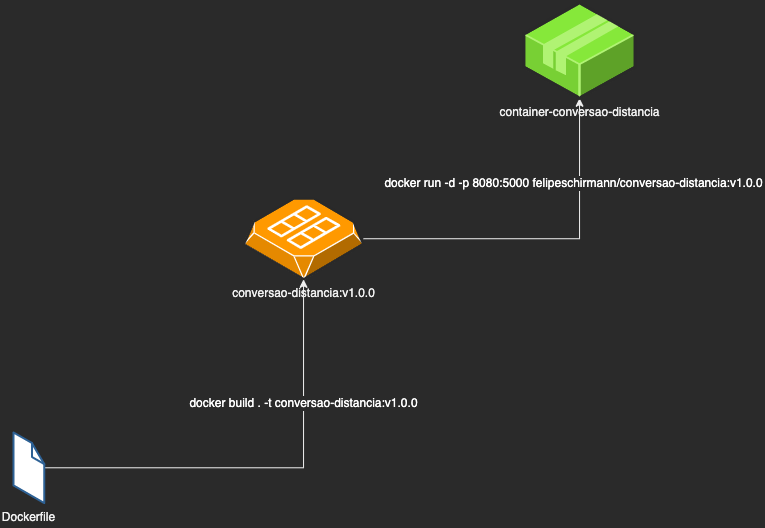

The diagram above was exported from draw.io. Its source (the exported page's mxGraphModel, read from the mxfile embedded in the PNG):
<mxGraphModel dx="-101" dy="545" grid="1" gridSize="10" guides="1" tooltips="1" connect="1" arrows="1" fold="1" page="1" pageScale="1" pageWidth="850" pageHeight="1100" background="none" math="0" shadow="0">
  <root>
    <mxCell id="0" />
    <mxCell id="1" parent="0" />
    <UserObject label="" tooltip="docker run -d -p 8080:5000 felipeschirmann/conversao-distancia:v1.0.0" id="9GjVnB9xnSlM_zRgzTnM-11">
      <mxCell style="edgeStyle=orthogonalEdgeStyle;rounded=0;orthogonalLoop=1;jettySize=auto;html=1;" edge="1" parent="1" source="9GjVnB9xnSlM_zRgzTnM-1" target="9GjVnB9xnSlM_zRgzTnM-2">
        <mxGeometry relative="1" as="geometry" />
      </mxCell>
    </UserObject>
    <mxCell id="9GjVnB9xnSlM_zRgzTnM-13" value="&lt;div style=&quot;line-height: 30px;&quot;&gt;&lt;br&gt;&lt;/div&gt;" style="edgeLabel;html=1;align=center;verticalAlign=middle;resizable=0;points=[];" vertex="1" connectable="0" parent="9GjVnB9xnSlM_zRgzTnM-11">
      <mxGeometry x="-0.2937" y="-1" relative="1" as="geometry">
        <mxPoint x="-82" y="-90" as="offset" />
      </mxGeometry>
    </mxCell>
    <mxCell id="9GjVnB9xnSlM_zRgzTnM-16" value="docker run -d -p 8080:5000 felipeschirmann/conversao-distancia:v1.0.0" style="edgeLabel;html=1;align=center;verticalAlign=middle;resizable=0;points=[];fontSize=12;fontColor=#FFFFFF;" vertex="1" connectable="0" parent="9GjVnB9xnSlM_zRgzTnM-11">
      <mxGeometry x="0.1542" y="2" relative="1" as="geometry">
        <mxPoint x="4" y="-54" as="offset" />
      </mxGeometry>
    </mxCell>
    <mxCell id="9GjVnB9xnSlM_zRgzTnM-1" value="conversao-distancia:v1.0.0" style="verticalLabelPosition=bottom;html=1;verticalAlign=top;strokeWidth=1;align=center;outlineConnect=0;dashed=0;outlineConnect=0;shape=mxgraph.aws3d.ami2;aspect=fixed;fillColor=#FF9900;strokeColor=#ffffff;" vertex="1" parent="1">
      <mxGeometry x="1170" y="255.74" width="120" height="81.08" as="geometry" />
    </mxCell>
    <mxCell id="9GjVnB9xnSlM_zRgzTnM-2" value="container-conversao-distancia" style="verticalLabelPosition=bottom;html=1;verticalAlign=top;strokeWidth=1;align=center;outlineConnect=0;dashed=0;outlineConnect=0;shape=mxgraph.aws3d.application2;fillColor=#86E83A;strokeColor=#B0F373;aspect=fixed;" vertex="1" parent="1">
      <mxGeometry x="1450" y="60" width="112" height="95.74" as="geometry" />
    </mxCell>
    <UserObject label="" tooltip="docker build . -t conversao-distancia:v1.0.0" id="9GjVnB9xnSlM_zRgzTnM-10">
      <mxCell style="edgeStyle=orthogonalEdgeStyle;rounded=0;orthogonalLoop=1;jettySize=auto;html=1;" edge="1" parent="1" source="9GjVnB9xnSlM_zRgzTnM-7" target="9GjVnB9xnSlM_zRgzTnM-1">
        <mxGeometry relative="1" as="geometry" />
      </mxCell>
    </UserObject>
    <mxCell id="9GjVnB9xnSlM_zRgzTnM-12" value="&lt;span style=&quot;font-size: 12px;&quot;&gt;&lt;br&gt;&lt;/span&gt;" style="edgeLabel;html=1;align=center;verticalAlign=middle;resizable=1;points=[];movable=1;rotatable=1;deletable=1;editable=1;connectable=1;" vertex="1" connectable="0" parent="9GjVnB9xnSlM_zRgzTnM-10">
      <mxGeometry x="0.0412" y="2" relative="1" as="geometry">
        <mxPoint x="-45" y="2" as="offset" />
      </mxGeometry>
    </mxCell>
    <mxCell id="9GjVnB9xnSlM_zRgzTnM-15" value="docker build . -t conversao-distancia:v1.0.0" style="edgeLabel;html=1;align=center;verticalAlign=middle;resizable=0;points=[];fontSize=12;fontColor=#FFFFFF;" vertex="1" connectable="0" parent="9GjVnB9xnSlM_zRgzTnM-10">
      <mxGeometry x="0.072" y="1" relative="1" as="geometry">
        <mxPoint x="19" y="-64" as="offset" />
      </mxGeometry>
    </mxCell>
    <mxCell id="9GjVnB9xnSlM_zRgzTnM-7" value="Dockerfile" style="verticalLabelPosition=bottom;html=1;verticalAlign=top;strokeWidth=1;align=center;outlineConnect=0;dashed=0;outlineConnect=0;shape=mxgraph.aws3d.file;aspect=fixed;strokeColor=#2d6195;fillColor=#ffffff;" vertex="1" parent="1">
      <mxGeometry x="940" y="490" width="30.8" height="70.6" as="geometry" />
    </mxCell>
  </root>
</mxGraphModel>